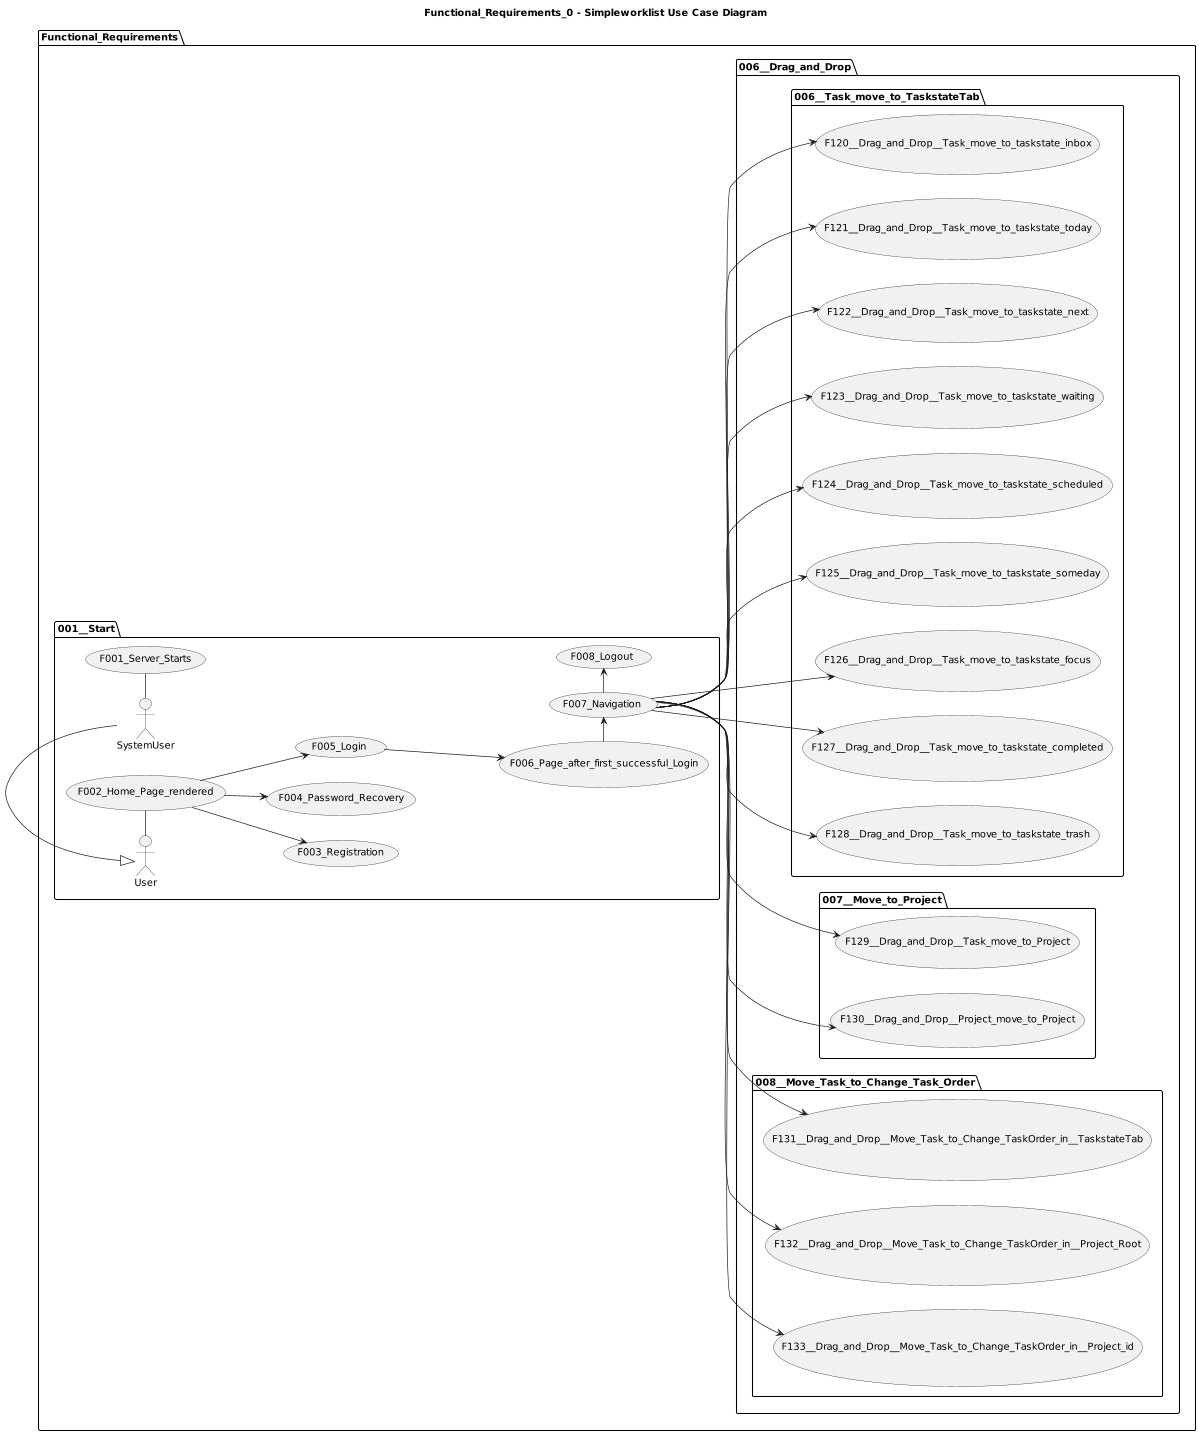

The diagram above was rendered by PlantUML. Its source (embedded in the PNG):
@startuml

title Functional_Requirements_0 - Simpleworklist Use Case Diagram

left to right direction
'top to bottom direction

'https://plantuml.com/use-case-diagram

scale 1200 width

package Functional_Requirements {

  package 001__Start {
    SystemUser - (F001_Server_Starts)
    User - (F002_Home_Page_rendered)
    (F002_Home_Page_rendered) --> (F003_Registration)
    (F002_Home_Page_rendered) --> (F004_Password_Recovery)
    (F002_Home_Page_rendered) --> (F005_Login)
    (F005_Login) ---> (F006_Page_after_first_successful_Login)
    (F006_Page_after_first_successful_Login) -> (F007_Navigation)
    (F007_Navigation) -> (F008_Logout)

    User <|- SystemUser
  }

  package 006__Drag_and_Drop {

    package 006__Task_move_to_TaskstateTab {
      (F007_Navigation) --> (F120__Drag_and_Drop__Task_move_to_taskstate_inbox)
      (F007_Navigation) --> (F121__Drag_and_Drop__Task_move_to_taskstate_today)
      (F007_Navigation) --> (F122__Drag_and_Drop__Task_move_to_taskstate_next)
      (F007_Navigation) --> (F123__Drag_and_Drop__Task_move_to_taskstate_waiting)
      (F007_Navigation) --> (F124__Drag_and_Drop__Task_move_to_taskstate_scheduled)
      (F007_Navigation) --> (F125__Drag_and_Drop__Task_move_to_taskstate_someday)
      (F007_Navigation) --> (F126__Drag_and_Drop__Task_move_to_taskstate_focus)
      (F007_Navigation) --> (F127__Drag_and_Drop__Task_move_to_taskstate_completed)
      (F007_Navigation) --> (F128__Drag_and_Drop__Task_move_to_taskstate_trash)
    }

    package 007__Move_to_Project {
      (F007_Navigation) --> (F129__Drag_and_Drop__Task_move_to_Project)
      (F007_Navigation) --> (F130__Drag_and_Drop__Project_move_to_Project)
    }

    package 008__Move_Task_to_Change_Task_Order {
      (F007_Navigation) --> (F131__Drag_and_Drop__Move_Task_to_Change_TaskOrder_in__TaskstateTab)
      (F007_Navigation) --> (F132__Drag_and_Drop__Move_Task_to_Change_TaskOrder_in__Project_Root)
      (F007_Navigation) --> (F133__Drag_and_Drop__Move_Task_to_Change_TaskOrder_in__Project_id)
    }

  }

}
@enduml